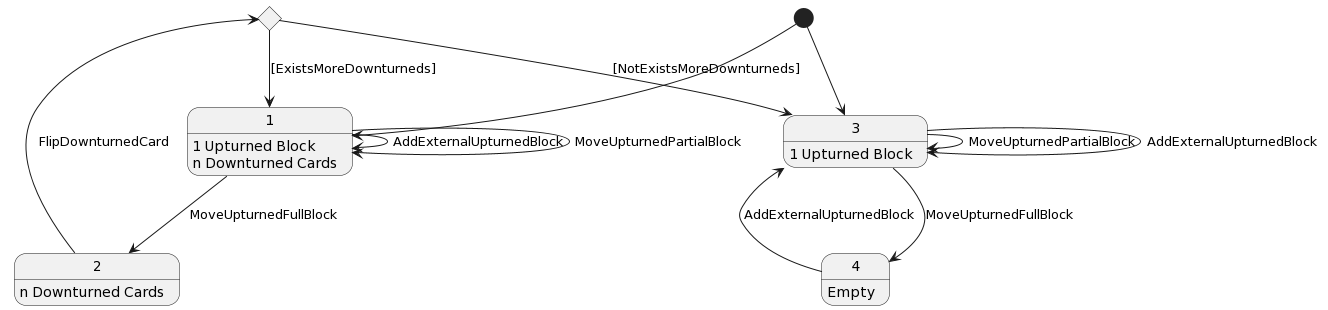

The diagram above was rendered by PlantUML. Its source (embedded in the PNG):
@startuml
state c1 <<choice>>

[*] --> 1

1 : 1 Upturned Block
1 : n Downturned Cards

1 --> 2 : MoveUpturnedFullBlock
1 --> 1 : AddExternalUpturnedBlock
1 --> 1 : MoveUpturnedPartialBlock

2 : n Downturned Cards

2 --> c1 : FlipDownturnedCard
c1 --> 1 : [ExistsMoreDownturneds]
c1 --> 3 : [NotExistsMoreDownturneds]

[*] --> 3

3 : 1 Upturned Block
3 --> 4 : MoveUpturnedFullBlock
3 --> 3 : MoveUpturnedPartialBlock
3 --> 3 : AddExternalUpturnedBlock

4 : Empty
4 --> 3 : AddExternalUpturnedBlock
@enduml